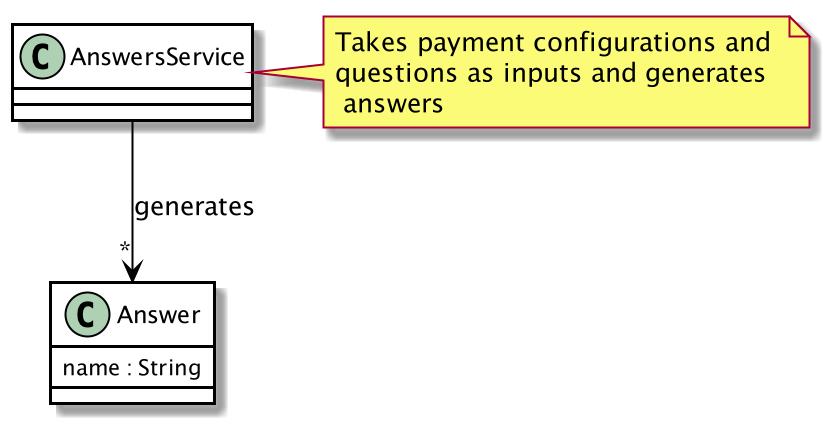

The diagram above was rendered by PlantUML. Its source (embedded in the PNG):
@startuml
skinparam class {
	BackgroundColor White
	ArrowColor Black
	BorderColor Black
}

class AnswersService {

}
note right: Takes payment configurations and \nquestions as inputs and generates\n answers


class Answer{
   name : String
}


AnswersService --> "*" Answer: generates
@enduml